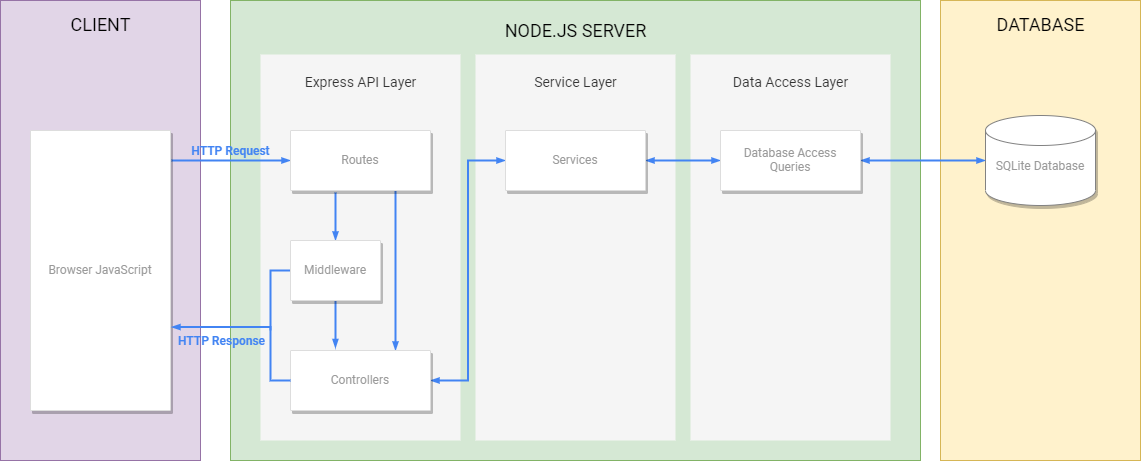

The diagram above was exported from draw.io. Its source (the exported page's mxGraphModel, read from the mxfile embedded in the PNG):
<mxGraphModel dx="1422" dy="762" grid="1" gridSize="10" guides="1" tooltips="1" connect="1" arrows="1" fold="1" page="1" pageScale="1" pageWidth="1169" pageHeight="827" background="#ffffff" math="0" shadow="0">
  <root>
    <mxCell id="0" />
    <mxCell id="1" parent="0" />
    <mxCell id="2" value="&lt;p&gt;&lt;span style=&quot;font-size: 18px&quot;&gt;NODE.JS SERVER&lt;/span&gt;&lt;br&gt;&lt;/p&gt;" style="fillColor=#d5e8d4;strokeColor=#82b366;shadow=0;fontSize=14;align=center;9E9E9E;verticalAlign=top;fontStyle=0;html=1;fontFamily=ROBOTO;fontSource=https%3A%2F%2Ffonts.googleapis.com%2Fcss%3Ffamily%3DROBOTO;" vertex="1" parent="1">
      <mxGeometry x="370" y="110" width="690" height="460" as="geometry" />
    </mxCell>
    <mxCell id="3" value="&lt;p&gt;&lt;font style=&quot;font-size: 14px&quot;&gt;Express API Layer&lt;/font&gt;&lt;/p&gt;" style="fillColor=#f5f5f5;shadow=0;fontSize=14;align=center;9E9E9E;verticalAlign=top;fontStyle=0;html=1;fontColor=#333333;strokeColor=none;fontFamily=ROBOTO;fontSource=https%3A%2F%2Ffonts.googleapis.com%2Fcss%3Ffamily%3DROBOTO;" vertex="1" parent="1">
      <mxGeometry x="400" y="164" width="200" height="386" as="geometry" />
    </mxCell>
    <mxCell id="4" value="&lt;p&gt;&lt;font style=&quot;font-size: 14px&quot;&gt;Service Layer&lt;/font&gt;&lt;/p&gt;" style="fillColor=#f5f5f5;shadow=0;fontSize=14;align=center;9E9E9E;verticalAlign=top;fontStyle=0;html=1;fontColor=#333333;strokeColor=none;fontFamily=ROBOTO;fontSource=https%3A%2F%2Ffonts.googleapis.com%2Fcss%3Ffamily%3DROBOTO;" vertex="1" parent="1">
      <mxGeometry x="615" y="164" width="200" height="386" as="geometry" />
    </mxCell>
    <mxCell id="5" value="&lt;p&gt;&lt;font style=&quot;font-size: 14px&quot;&gt;Data Access Layer&lt;/font&gt;&lt;/p&gt;" style="fillColor=#f5f5f5;shadow=0;fontSize=14;align=center;9E9E9E;verticalAlign=top;fontStyle=0;html=1;fontColor=#333333;strokeColor=none;fontFamily=ROBOTO;fontSource=https%3A%2F%2Ffonts.googleapis.com%2Fcss%3Ffamily%3DROBOTO;" vertex="1" parent="1">
      <mxGeometry x="830" y="164" width="200" height="386" as="geometry" />
    </mxCell>
    <mxCell id="6" value="&lt;font color=&quot;#000000&quot;&gt;&lt;span style=&quot;font-size: 18px&quot;&gt;CLIENT&lt;/span&gt;&lt;/font&gt;" style="fillColor=#e1d5e7;strokeColor=#9673a6;shadow=0;fontSize=14;align=center;9E9E9E;verticalAlign=top;fontStyle=0;html=1;spacing=10;fontFamily=ROBOTO;fontSource=https%3A%2F%2Ffonts.googleapis.com%2Fcss%3Ffamily%3DROBOTO;" vertex="1" parent="1">
      <mxGeometry x="140" y="110" width="200" height="460" as="geometry" />
    </mxCell>
    <mxCell id="7" value="&lt;span style=&quot;font-size: 18px&quot;&gt;DATABASE&lt;/span&gt;" style="fillColor=#fff2cc;strokeColor=#d6b656;shadow=0;fontSize=14;align=center;9E9E9E;verticalAlign=top;fontStyle=0;html=1;spacing=10;fontFamily=ROBOTO;fontSource=https%3A%2F%2Ffonts.googleapis.com%2Fcss%3Ffamily%3DROBOTO;" vertex="1" parent="1">
      <mxGeometry x="1080" y="110" width="200" height="460" as="geometry" />
    </mxCell>
    <mxCell id="8" style="edgeStyle=orthogonalEdgeStyle;rounded=0;orthogonalLoop=1;jettySize=auto;html=1;exitX=1.007;exitY=0.176;exitDx=0;exitDy=0;entryX=0;entryY=0.5;entryDx=0;entryDy=0;dashed=0;startArrow=none;startFill=0;startSize=4;endArrow=blockThin;endFill=1;endSize=4;strokeWidth=2;fontSize=12;exitPerimeter=0;strokeColor=#4284F3;fontFamily=ROBOTO;fontSource=https%3A%2F%2Ffonts.googleapis.com%2Fcss%3Ffamily%3DROBOTO;" edge="1" target="12" parent="1">
      <mxGeometry relative="1" as="geometry">
        <mxPoint x="310.98" y="269.9200000000001" as="sourcePoint" />
      </mxGeometry>
    </mxCell>
    <mxCell id="9" value="&lt;font color=&quot;#4284f3&quot; data-font-src=&quot;https://fonts.googleapis.com/css?family=ROBOTO&quot;&gt;&lt;b&gt;HTTP Request&lt;/b&gt;&lt;/font&gt;" style="edgeLabel;html=1;align=center;verticalAlign=middle;resizable=0;points=[];fontSize=12;fontColor=#000000;labelBackgroundColor=none;fontFamily=ROBOTO;fontSource=https%3A%2F%2Ffonts.googleapis.com%2Fcss%3Ffamily%3DROBOTO;" vertex="1" connectable="0" parent="8">
      <mxGeometry x="-0.1555" relative="1" as="geometry">
        <mxPoint x="8.73" y="-9.92" as="offset" />
      </mxGeometry>
    </mxCell>
    <mxCell id="10" style="edgeStyle=orthogonalEdgeStyle;rounded=0;orthogonalLoop=1;jettySize=auto;html=1;entryX=0.5;entryY=0;entryDx=0;entryDy=0;dashed=0;startFill=0;startSize=4;endArrow=blockThin;endFill=1;endSize=4;strokeColor=#4284F3;strokeWidth=2;fontSize=12;fontFamily=ROBOTO;fontSource=https%3A%2F%2Ffonts.googleapis.com%2Fcss%3Ffamily%3DROBOTO;" edge="1" target="16" parent="1">
      <mxGeometry relative="1" as="geometry">
        <mxPoint x="475" y="302" as="sourcePoint" />
      </mxGeometry>
    </mxCell>
    <mxCell id="11" style="edgeStyle=orthogonalEdgeStyle;rounded=0;orthogonalLoop=1;jettySize=auto;html=1;exitX=0.75;exitY=1;exitDx=0;exitDy=0;entryX=0.75;entryY=0;entryDx=0;entryDy=0;dashed=0;startArrow=none;startFill=0;startSize=4;endArrow=blockThin;endFill=1;endSize=4;strokeColor=#4284F3;strokeWidth=2;fontFamily=ROBOTO;fontSource=https%3A%2F%2Ffonts.googleapis.com%2Fcss%3Ffamily%3DROBOTO;fontSize=12;" edge="1" source="12" target="24" parent="1">
      <mxGeometry relative="1" as="geometry" />
    </mxCell>
    <mxCell id="12" value="Routes" style="strokeColor=#dddddd;shadow=1;strokeWidth=1;rounded=1;absoluteArcSize=1;arcSize=2;labelPosition=center;verticalLabelPosition=middle;align=center;verticalAlign=middle;spacingLeft=0;fontColor=#999999;fontSize=12;whiteSpace=wrap;spacingBottom=2;spacing=1;horizontal=1;fontFamily=ROBOTO;fontSource=https%3A%2F%2Ffonts.googleapis.com%2Fcss%3Ffamily%3DROBOTO;" vertex="1" parent="1">
      <mxGeometry x="430" y="240" width="140" height="60" as="geometry" />
    </mxCell>
    <mxCell id="13" style="edgeStyle=orthogonalEdgeStyle;rounded=0;orthogonalLoop=1;jettySize=auto;html=1;exitX=1;exitY=0.5;exitDx=0;exitDy=0;entryX=0;entryY=0.5;entryDx=0;entryDy=0;dashed=0;startArrow=blockThin;startFill=1;startSize=4;endArrow=blockThin;endFill=1;endSize=4;strokeColor=#4284F3;strokeWidth=2;fontSize=12;fontFamily=ROBOTO;fontSource=https%3A%2F%2Ffonts.googleapis.com%2Fcss%3Ffamily%3DROBOTO;" edge="1" source="24" target="18" parent="1">
      <mxGeometry relative="1" as="geometry" />
    </mxCell>
    <mxCell id="14" style="edgeStyle=orthogonalEdgeStyle;rounded=0;orthogonalLoop=1;jettySize=auto;html=1;exitX=0.5;exitY=1;exitDx=0;exitDy=0;entryX=0.321;entryY=-0.042;entryDx=0;entryDy=0;dashed=0;startArrow=none;startFill=0;startSize=4;endArrow=blockThin;endFill=1;endSize=4;strokeColor=#4284F3;strokeWidth=2;fontFamily=ROBOTO;fontSource=https%3A%2F%2Ffonts.googleapis.com%2Fcss%3Ffamily%3DROBOTO;fontSize=12;entryPerimeter=0;" edge="1" source="16" target="24" parent="1">
      <mxGeometry relative="1" as="geometry" />
    </mxCell>
    <mxCell id="15" style="edgeStyle=orthogonalEdgeStyle;rounded=0;orthogonalLoop=1;jettySize=auto;html=1;exitX=0;exitY=0.5;exitDx=0;exitDy=0;dashed=0;startArrow=none;startFill=0;startSize=4;endArrow=none;endFill=0;endSize=4;strokeColor=#4284F3;strokeWidth=2;fontFamily=ROBOTO;fontSource=https%3A%2F%2Ffonts.googleapis.com%2Fcss%3Ffamily%3DROBOTO;fontSize=12;" edge="1" source="16" parent="1">
      <mxGeometry relative="1" as="geometry">
        <mxPoint x="410" y="440" as="targetPoint" />
      </mxGeometry>
    </mxCell>
    <mxCell id="16" value="Middleware" style="strokeColor=#dddddd;shadow=1;strokeWidth=1;rounded=1;absoluteArcSize=1;arcSize=2;labelPosition=center;verticalLabelPosition=middle;align=center;verticalAlign=middle;spacingLeft=0;fontColor=#999999;fontSize=12;whiteSpace=wrap;spacingBottom=2;spacing=1;horizontal=1;fontFamily=ROBOTO;fontSource=https%3A%2F%2Ffonts.googleapis.com%2Fcss%3Ffamily%3DROBOTO;" vertex="1" parent="1">
      <mxGeometry x="430" y="350" width="90" height="60" as="geometry" />
    </mxCell>
    <mxCell id="17" style="edgeStyle=orthogonalEdgeStyle;rounded=0;orthogonalLoop=1;jettySize=auto;html=1;exitX=1;exitY=0.5;exitDx=0;exitDy=0;entryX=0;entryY=0.5;entryDx=0;entryDy=0;dashed=0;startFill=1;startSize=4;endArrow=blockThin;endFill=1;endSize=4;strokeColor=#4284F3;strokeWidth=2;fontSize=12;startArrow=blockThin;fontFamily=ROBOTO;fontSource=https%3A%2F%2Ffonts.googleapis.com%2Fcss%3Ffamily%3DROBOTO;" edge="1" source="18" target="20" parent="1">
      <mxGeometry relative="1" as="geometry" />
    </mxCell>
    <mxCell id="18" value="Services" style="strokeColor=#dddddd;shadow=1;strokeWidth=1;rounded=1;absoluteArcSize=1;arcSize=2;labelPosition=center;verticalLabelPosition=middle;align=center;verticalAlign=middle;spacingLeft=0;fontColor=#999999;fontSize=12;whiteSpace=wrap;spacingBottom=2;spacing=1;horizontal=1;fontFamily=ROBOTO;fontSource=https%3A%2F%2Ffonts.googleapis.com%2Fcss%3Ffamily%3DROBOTO;" vertex="1" parent="1">
      <mxGeometry x="645" y="240" width="140" height="60" as="geometry" />
    </mxCell>
    <mxCell id="19" style="edgeStyle=orthogonalEdgeStyle;rounded=0;orthogonalLoop=1;jettySize=auto;html=1;exitX=1;exitY=0.5;exitDx=0;exitDy=0;entryX=0;entryY=0.5;entryDx=0;entryDy=0;dashed=0;startFill=1;startSize=4;endArrow=blockThin;endFill=1;endSize=4;strokeColor=#4284F3;strokeWidth=2;fontSize=12;startArrow=blockThin;entryPerimeter=0;fontFamily=ROBOTO;fontSource=https%3A%2F%2Ffonts.googleapis.com%2Fcss%3Ffamily%3DROBOTO;" edge="1" source="20" target="21" parent="1">
      <mxGeometry relative="1" as="geometry">
        <mxPoint x="1120" y="270" as="targetPoint" />
      </mxGeometry>
    </mxCell>
    <mxCell id="20" value="Database Access&#10;Queries" style="strokeColor=#dddddd;shadow=1;strokeWidth=1;rounded=1;absoluteArcSize=1;arcSize=2;labelPosition=center;verticalLabelPosition=middle;align=center;verticalAlign=middle;spacingLeft=0;fontColor=#999999;fontSize=12;whiteSpace=wrap;spacingBottom=2;spacing=1;horizontal=1;fontFamily=ROBOTO;fontSource=https%3A%2F%2Ffonts.googleapis.com%2Fcss%3Ffamily%3DROBOTO;" vertex="1" parent="1">
      <mxGeometry x="860" y="240" width="140" height="60" as="geometry" />
    </mxCell>
    <mxCell id="21" value="&lt;span style=&quot;color: rgb(153 , 153 , 153) ; text-align: left ; background-color: rgb(255 , 255 , 255)&quot;&gt;SQLite Database&lt;/span&gt;" style="strokeWidth=1;html=1;shape=mxgraph.flowchart.database;whiteSpace=wrap;fontSize=12;fontColor=#333333;strokeColor=#828282;fillColor=#FFFFFF;shadow=1;verticalAlign=middle;spacingTop=10;fontFamily=ROBOTO;fontSource=https%3A%2F%2Ffonts.googleapis.com%2Fcss%3Ffamily%3DROBOTO;" vertex="1" parent="1">
      <mxGeometry x="1125" y="225" width="110" height="90" as="geometry" />
    </mxCell>
    <mxCell id="22" value="Browser JavaScript" style="strokeColor=#dddddd;shadow=1;strokeWidth=1;rounded=1;absoluteArcSize=1;arcSize=2;labelPosition=center;verticalLabelPosition=middle;align=center;verticalAlign=middle;spacingLeft=0;fontColor=#999999;fontSize=12;whiteSpace=wrap;spacingBottom=2;spacing=1;horizontal=1;fontFamily=ROBOTO;fontSource=https%3A%2F%2Ffonts.googleapis.com%2Fcss%3Ffamily%3DROBOTO;" vertex="1" parent="1">
      <mxGeometry x="170" y="240" width="140" height="280" as="geometry" />
    </mxCell>
    <mxCell id="23" value="&lt;font color=&quot;#4284f3&quot; data-font-src=&quot;https://fonts.googleapis.com/css?family=ROBOTO&quot;&gt;&lt;b&gt;HTTP Response&lt;/b&gt;&lt;/font&gt;" style="edgeLabel;html=1;align=center;verticalAlign=middle;resizable=0;points=[];fontSize=12;fontColor=#000000;labelBackgroundColor=none;fontFamily=ROBOTO;fontSource=https%3A%2F%2Ffonts.googleapis.com%2Fcss%3Ffamily%3DROBOTO;" vertex="1" connectable="0" parent="1">
      <mxGeometry x="360.00179134923246" y="449.99933078371737" as="geometry" />
    </mxCell>
    <mxCell id="24" value="Controllers" style="strokeColor=#dddddd;shadow=1;strokeWidth=1;rounded=1;absoluteArcSize=1;arcSize=2;labelPosition=center;verticalLabelPosition=middle;align=center;verticalAlign=middle;spacingLeft=0;fontColor=#999999;fontSize=12;whiteSpace=wrap;spacingBottom=2;spacing=1;horizontal=1;fontFamily=ROBOTO;fontSource=https%3A%2F%2Ffonts.googleapis.com%2Fcss%3Ffamily%3DROBOTO;" vertex="1" parent="1">
      <mxGeometry x="430" y="460" width="140" height="60" as="geometry" />
    </mxCell>
    <mxCell id="25" style="edgeStyle=orthogonalEdgeStyle;rounded=0;orthogonalLoop=1;jettySize=auto;html=1;exitX=0;exitY=0.5;exitDx=0;exitDy=0;entryX=1.007;entryY=0.702;entryDx=0;entryDy=0;dashed=0;startArrow=none;startFill=0;startSize=4;endArrow=blockThin;endFill=1;endSize=4;strokeColor=#4284F3;strokeWidth=2;fontSize=12;fontFamily=ROBOTO;fontSource=https%3A%2F%2Ffonts.googleapis.com%2Fcss%3Ffamily%3DROBOTO;entryPerimeter=0;" edge="1" source="24" target="22" parent="1">
      <mxGeometry relative="1" as="geometry">
        <mxPoint x="440" y="390" as="sourcePoint" />
        <mxPoint x="321.53999999999996" y="389.90999999999985" as="targetPoint" />
        <Array as="points">
          <mxPoint x="410" y="490" />
          <mxPoint x="410" y="437" />
        </Array>
      </mxGeometry>
    </mxCell>
  </root>
</mxGraphModel>